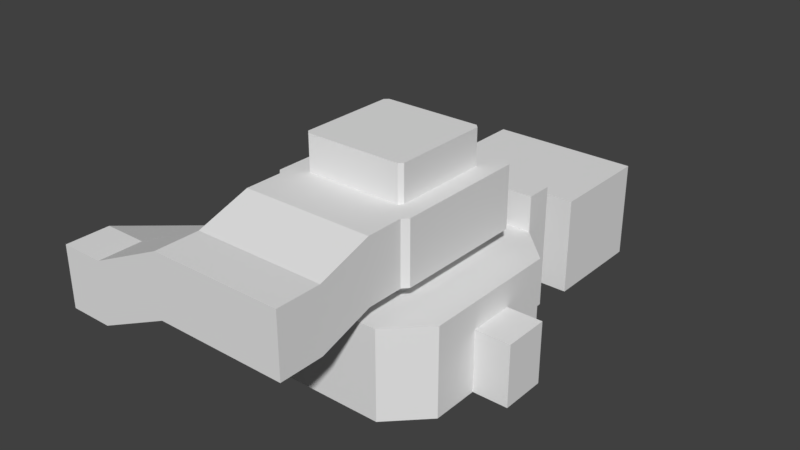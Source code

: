 # Source: test01_04.blend  (saved by Blender 2.78.5; exported with 4.5.12 LTS)
import bpy
from mathutils import Matrix  # noqa: F401  (used for matrix-valued properties, if any)

bpy.ops.wm.read_factory_settings(use_empty=True)
scene = bpy.context.scene
scene.name = 'Scene'

# ---- collections
col_collection_1 = bpy.data.collections.new('Collection 1'); scene.collection.children.link(col_collection_1)

# ---- world
world_world = bpy.data.worlds.new('World'); scene.world = world_world
world_world.color = (0.05088, 0.05088, 0.05088)
world_world.use_sun_shadow = False
world_world.sun_shadow_jitter_overblur = 0.0
world_world.cycles.sampling_method = 'MANUAL'

# ---- meshes
me_stairs = bpy.data.meshes.new('Stairs')
me_stairs.from_pydata([(3.7, 0.0, 0.2), (3.7, 0.0, 0.0), (3.7, 0.001, 0.2), (3.7, 0.001, 0.0), (3.7, 0.6, 0.2), (3.7, 0.6, 0.201), (3.7, 0.0, 0.201), (3.7, 0.6, 0.401), (3.7, 0.601, 0.401), (3.7, 0.601, 0.201), (3.7, 1.2, 0.401), (3.7, 1.2, 0.402), (3.7, 0.6, 0.402), (3.7, 1.2, 0.602), (3.7, 1.201, 0.602), (3.7, 1.201, 0.402), (3.7, 1.8, 0.602), (3.7, 1.8, 0.603), (3.7, 1.2, 0.603), (3.7, 1.8, 0.803), (3.7, 1.801, 0.803), (3.7, 1.801, 0.603), (3.7, 2.4, 0.803), (3.7, 2.4, 0.804), (3.7, 1.8, 0.804), (3.7, 2.4, 1.004), (3.7, 2.401, 1.004), (3.7, 2.401, 0.804), (3.7, 3.0, 1.004), (3.7, 3.0, 1.005), (3.7, 2.4, 1.005), (-3.7, 0.0, 0.2), (-3.7, 0.0, 0.0), (-3.7, 0.001, 0.2), (-3.7, 0.001, 0.0), (-3.7, 0.6, 0.2), (-3.7, 0.6, 0.201), (-3.7, 0.0, 0.201), (-3.7, 0.6, 0.401), (-3.7, 0.601, 0.401), (-3.7, 0.601, 0.201), (-3.7, 1.2, 0.401), (-3.7, 1.2, 0.402), (-3.7, 0.6, 0.402), (-3.7, 1.2, 0.602), (-3.7, 1.201, 0.602), (-3.7, 1.201, 0.402), (-3.7, 1.8, 0.602), (-3.7, 1.8, 0.603), (-3.7, 1.2, 0.603), (-3.7, 1.8, 0.803), (-3.7, 1.801, 0.803), (-3.7, 1.801, 0.603), (-3.7, 2.4, 0.803), (-3.7, 2.4, 0.804), (-3.7, 1.8, 0.804), (-3.7, 2.4, 1.004), (-3.7, 2.401, 1.004), (-3.7, 2.401, 0.804), (-3.7, 3.0, 1.004), (-3.7, 3.0, 1.005), (-3.7, 2.4, 1.005)], [], [(7, 38, 41, 10), (18, 49, 44, 13), (12, 43, 38, 7), (30, 61, 56, 25), (24, 55, 50, 19), (13, 44, 47, 16), (4, 35, 36, 5), (28, 59, 60, 29), (17, 48, 49, 18), (19, 50, 53, 22), (23, 54, 55, 24), (0, 31, 35, 4), (5, 36, 37, 6), (16, 47, 48, 17), (6, 37, 31, 0), (11, 42, 43, 12), (29, 60, 61, 30), (22, 53, 54, 23), (10, 41, 42, 11), (1, 0, 31, 32), (3, 34, 33, 2), (1, 32, 34, 3), (0, 2, 33, 31), (5, 7, 38, 36), (9, 40, 39, 8), (5, 36, 40, 9), (7, 8, 39, 38), (11, 13, 44, 42), (15, 46, 45, 14), (11, 42, 46, 15), (13, 14, 45, 44), (17, 19, 50, 48), (21, 52, 51, 20), (17, 48, 52, 21), (19, 20, 51, 50), (23, 25, 56, 54), (27, 58, 57, 26), (23, 54, 58, 27), (25, 26, 57, 56), (25, 56, 59, 28)])
me_stairs.materials.append(None)
me_stairs.use_remesh_preserve_volume = False
me_stairs.use_remesh_preserve_attributes = False
me_stairs.use_mirror_vertex_groups = False
me_stairs.update()
me_plane = bpy.data.meshes.new('Plane')
me_plane.from_pydata([(-1.0, -1.0, 0.0), (1.0, -1.0, 0.0), (-1.0, 1.0, 0.0), (1.0, 1.0, 0.0), (-1.0, 1.0, 0.25), (-1.0, -1.0, 0.25), (1.0, -1.0, 0.25), (1.0, 1.0, 0.25), (-0.325, -1.0, 0.0), (0.325, -1.0, 0.0), (0.325, 1.0, 0.0), (-0.325, 1.0, 0.0), (-0.325, -1.0, 0.25), (0.325, -1.0, 0.25), (0.325, 1.0, 0.25), (-0.325, 1.0, 0.25), (0.325, 1.075, 0.0), (-0.325, 1.075, 0.0), (0.325, 1.15, 0.05), (0.325, 1.075, 0.05), (-0.325, 1.075, 0.05), (-0.325, 1.15, 0.05), (0.325, 1.225, 0.1), (0.325, 1.15, 0.1), (-0.325, 1.15, 0.1), (-0.325, 1.225, 0.1), (0.325, 1.3, 0.15), (0.325, 1.225, 0.15), (-0.325, 1.225, 0.15), (-0.325, 1.3, 0.15), (0.325, 1.375, 0.2), (0.325, 1.3, 0.2), (-0.325, 1.3, 0.2), (-0.325, 1.375, 0.2), (0.325, 1.5, 0.25), (-0.325, 1.5, 0.25), (-0.325, 1.425, 0.25), (0.325, 1.425, 0.25), (0.325, 1.375, 0.25), (-0.325, 1.375, 0.25), (-1.0, 1.5, 0.25), (1.0, 1.5, 0.25), (0.325, 1.875, 0.25), (-0.325, 1.875, 0.25), (-1.0, 1.875, 0.25), (1.0, 1.875, 0.25), (-1.0, 1.5, 1.5), (1.0, 1.5, 1.5), (0.325, 1.875, 1.5), (-0.325, 1.875, 1.5), (-1.0, 1.875, 1.5), (1.0, 1.875, 1.5), (-1.5, 1.0, 0.25), (-1.5, -1.0, 0.25), (1.5, -1.0, 0.25), (1.5, 1.0, 0.25), (-1.0, -1.5, 0.25), (1.0, -1.5, 0.25), (-0.325, -1.5, 0.25), (0.325, -1.5, 0.25), (-0.725, 0.675, 1.5), (-0.725, -0.675, 1.5), (0.725, -0.675, 1.5), (0.725, 0.675, 1.5), (-0.675, -0.725, 1.5), (0.675, -0.725, 1.5), (-0.325, -0.725, 1.5), (0.325, -0.725, 1.5), (-1.0, 1.5, 2.0), (1.0, 1.5, 2.0), (0.325, 1.875, 2.0), (-0.325, 1.875, 2.0), (-1.0, 1.875, 2.0), (1.0, 1.875, 2.0), (-1.5, 1.0, 1.5), (-1.5, -1.0, 1.5), (1.5, -1.0, 1.5), (1.5, 1.0, 1.5), (0.325, -1.5, 1.5), (0.675, 0.725, 1.5), (-0.675, 0.725, 1.5), (1.0, -1.5, 1.5), (-1.0, -1.5, 1.5), (-0.325, -1.5, 1.5), (0.675, 0.725, 2.625), (-0.675, 0.725, 2.625), (-0.725, 0.675, 2.625), (-0.725, -0.675, 2.625), (0.725, -0.675, 2.625), (0.725, 0.675, 2.625), (0.325, -0.725, 2.625), (0.675, -0.725, 2.625), (-0.675, -0.725, 2.625), (-0.325, -0.725, 2.625), (1.0, 1.875, 1.125), (1.0, 1.5, 1.125), (-0.325, 1.875, 1.125), (0.325, 1.875, 1.125), (-1.0, 1.5, 1.125), (-1.0, 1.875, 1.125), (0.325, -1.5, 1.125), (-0.325, -1.5, 1.125), (-1.5, -1.0, 1.125), (-1.5, 1.0, 1.125), (1.5, 1.0, 1.125), (1.5, -1.0, 1.125), (1.0, -1.5, 1.125), (-1.0, -1.5, 1.125), (0.325, 2.375, 0.25), (-0.325, 2.375, 0.25), (-0.325, 2.375, 1.125), (0.325, 2.375, 1.125), (0.325, 3.875, 0.25), (-0.325, 3.875, 0.25), (-0.325, 3.875, 1.125), (0.325, 3.875, 1.125), (-1.075, 2.375, 1.125), (-1.075, 2.375, 0.25), (1.075, 2.375, 0.25), (1.075, 2.375, 1.125), (-1.075, 3.875, 1.125), (-1.075, 3.875, 0.25), (1.075, 3.875, 0.25), (1.075, 3.875, 1.125), (0.325, 2.375, 1.625), (-0.325, 2.375, 1.625), (0.325, 3.875, 1.625), (-0.325, 3.875, 1.625), (-1.075, 2.375, 1.625), (-1.075, 3.875, 1.625), (1.075, 3.875, 1.625), (1.075, 2.375, 1.625), (-1.0, 0.325, 0.0), (-1.0, -0.325, 0.0), (1.0, -0.325, 0.0), (1.0, 0.325, 0.0), (-1.0, 0.325, 0.25), (-1.0, -0.325, 0.25), (1.0, -0.325, 0.25), (1.0, 0.325, 0.25), (-0.325, -0.325, 0.0), (-0.325, 0.325, 0.0), (0.325, -0.325, 0.0), (0.325, 0.325, 0.0), (-1.5, 0.325, 0.25), (-1.5, -0.325, 0.25), (1.5, -0.325, 0.25), (1.5, 0.325, 0.25), (-1.5, 0.325, 1.5), (-1.5, -0.325, 1.5), (1.5, -0.325, 1.5), (1.5, 0.325, 1.5), (-0.725, 0.225, 1.5), (-0.725, -0.225, 1.5), (0.725, -0.225, 1.5), (0.725, 0.225, 1.5), (-0.725, 0.225, 2.625), (-0.725, -0.225, 2.625), (0.725, -0.225, 2.625), (0.725, 0.225, 2.625), (1.5, -0.325, 1.125), (1.5, 0.325, 1.125), (-1.5, 0.325, 1.125), (-1.5, -0.325, 1.125), (-2.0, 0.325, 0.25), (-2.0, -0.325, 0.25), (-2.0, 0.325, 1.125), (-2.0, -0.325, 1.125), (2.0, -0.325, 0.25), (2.0, 0.325, 0.25), (2.0, -0.325, 1.125), (2.0, 0.325, 1.125), (-2.625, 0.325, 0.25), (-2.625, -0.325, 0.25), (-2.625, 0.325, 1.125), (-2.625, -0.325, 1.125), (-2.0, -2.25, 1.0), (-2.0, -2.25, 1.875), (-2.625, -2.25, 1.0), (-2.625, -2.25, 1.875), (-2.0, -2.875, 1.0), (-2.0, -2.875, 1.875), (-2.625, -2.875, 1.0), (-2.625, -2.875, 1.875), (-0.925, -2.25, 1.5), (-0.925, -2.25, 2.375), (-0.925, -2.875, 1.5), (-0.925, -2.875, 2.375), (0.925, -2.25, 1.5), (0.925, -2.25, 2.375), (0.925, -2.875, 1.5), (0.925, -2.875, 2.375), (-0.925, -1.5, 1.75), (-0.925, -1.5, 2.625), (0.925, -1.5, 1.75), (0.925, -1.5, 2.625), (-0.925, -0.975, 1.75), (-0.925, -0.975, 2.625), (0.925, -0.975, 1.75), (0.925, -0.975, 2.625), (0.725, 0.675, 1.75), (0.675, 0.725, 1.75), (-0.325, -0.725, 1.75), (0.325, -0.725, 1.75), (-0.675, 0.725, 1.75), (-0.725, 0.675, 1.75), (-0.725, -0.675, 1.75), (-0.675, -0.725, 1.75), (0.675, -0.725, 1.75), (0.725, -0.675, 1.75), (0.725, 0.225, 1.75), (0.725, -0.225, 1.75), (-0.725, -0.225, 1.75), (-0.725, 0.225, 1.75), (0.925, 1.05, 2.625), (-0.925, 1.05, 2.625), (-1.0, -0.275, 2.625), (-1.0, -0.9, 2.625), (1.0, 0.35, 2.625), (1.0, 0.975, 2.625), (-1.0, 0.975, 2.625), (1.0, -0.9, 2.625), (1.0, 0.975, 1.75), (-0.925, 1.05, 1.75), (1.0, -0.9, 1.75), (-1.0, 0.35, 2.625), (1.0, -0.275, 2.625), (1.0, 0.35, 1.75), (1.0, -0.275, 1.75), (-1.0, -0.275, 1.75), (-1.0, 0.35, 1.75), (0.925, 1.05, 1.75), (-1.0, 0.975, 1.75), (-1.0, -0.9, 1.75), (0.675, 0.725, 3.125), (-0.675, 0.725, 3.125), (-0.725, -0.225, 3.125), (-0.725, -0.675, 3.125), (0.725, 0.225, 3.125), (0.725, 0.675, 3.125), (-0.725, 0.675, 3.125), (0.325, -0.725, 3.125), (0.675, -0.725, 3.125), (-0.675, -0.725, 3.125), (-0.325, -0.725, 3.125), (0.725, -0.675, 3.125), (-0.725, 0.225, 3.125), (0.725, -0.225, 3.125)], [], [(143, 135, 3, 10), (11, 15, 4, 2), (9, 13, 6, 1), (135, 139, 7, 3), (133, 137, 5, 0), (0, 5, 12, 8), (8, 12, 13, 9), (3, 7, 14, 10), (132, 141, 11, 2), (141, 143, 10, 11), (11, 10, 16, 17), (20, 19, 18, 21), (21, 18, 23, 24), (17, 16, 19, 20), (24, 23, 22, 25), (28, 27, 26, 29), (25, 22, 27, 28), (32, 31, 30, 33), (29, 26, 31, 32), (36, 37, 34, 35), (39, 38, 37, 36), (33, 30, 38, 39), (33, 39, 32), (29, 32, 28), (25, 28, 24), (21, 24, 20), (17, 20, 11), (15, 11, 20, 24, 28, 32, 39), (30, 31, 38), (27, 31, 26), (22, 23, 27), (19, 23, 18), (10, 19, 16), (14, 38, 31, 27, 23, 19, 10), (14, 7, 41, 34), (4, 15, 35, 40), (34, 41, 45, 42), (40, 35, 43, 44), (35, 34, 42, 43), (94, 95, 47, 51), (97, 94, 51, 48), (96, 97, 48, 49), (98, 99, 50, 46), (99, 96, 49, 50), (138, 6, 54, 146), (136, 4, 52, 144), (7, 55, 41), (4, 40, 52), (13, 12, 58, 59), (12, 5, 56, 58), (6, 13, 59, 57), (5, 53, 56), (6, 57, 54), (100, 101, 83, 78), (162, 103, 74, 148), (103, 98, 46, 74), (160, 105, 76, 150), (106, 100, 78, 81), (107, 102, 75, 82), (101, 107, 82, 83), (105, 106, 81, 76), (95, 104, 77, 47), (205, 204, 223, 232), (51, 47, 69, 73), (50, 49, 71, 72), (46, 50, 72, 68), (48, 51, 73, 70), (49, 48, 70, 71), (47, 46, 68, 69), (71, 70, 73, 69, 68, 72), (153, 61, 75, 149), (155, 63, 77, 151), (63, 79, 47, 77), (80, 60, 74, 46), (67, 65, 81, 78), (64, 66, 83, 82), (66, 67, 78, 83), (61, 64, 82, 75), (65, 62, 76, 81), (79, 80, 46, 47), (158, 88, 245, 247), (90, 91, 199), (204, 201, 231, 223), (85, 86, 220, 215), (213, 205, 232, 230), (89, 84, 214, 219), (158, 159, 218, 226), (207, 206, 233, 196), (159, 89, 219, 218), (88, 158, 226, 221), (41, 55, 104, 95), (54, 57, 106, 105), (58, 56, 107, 101), (56, 53, 102, 107), (57, 59, 100, 106), (146, 54, 105, 160), (52, 40, 98, 103), (144, 52, 103, 162), (59, 58, 101, 100), (44, 43, 96, 99), (40, 44, 99, 98), (96, 43, 109, 110), (42, 45, 94, 97), (45, 41, 95, 94), (116, 120, 129, 128), (42, 97, 111, 108), (97, 96, 110, 111), (43, 42, 108, 109), (113, 112, 115, 114), (109, 113, 121, 117), (113, 114, 120, 121), (109, 108, 112, 113), (116, 117, 121, 120), (118, 119, 123, 122), (119, 111, 124, 131), (110, 109, 117, 116), (115, 112, 122, 123), (112, 108, 118, 122), (114, 115, 126, 127), (108, 111, 119, 118), (124, 125, 127, 126), (127, 125, 128, 129), (124, 126, 130, 131), (115, 123, 130, 126), (110, 116, 128, 125), (111, 110, 125, 124), (123, 119, 131, 130), (120, 114, 127, 129), (53, 145, 163, 102), (163, 145, 165, 167), (55, 147, 161, 104), (160, 161, 171, 170), (208, 203, 198), (156, 157, 216, 225), (157, 87, 217, 216), (211, 209, 224, 228), (89, 159, 238, 239), (157, 156, 246, 236), (62, 154, 150, 76), (154, 155, 151, 150), (60, 152, 148, 74), (152, 153, 149, 148), (104, 161, 151, 77), (161, 160, 150, 151), (102, 163, 149, 75), (163, 162, 148, 149), (5, 137, 145, 53), (137, 136, 144, 145), (7, 139, 147, 55), (139, 138, 146, 147), (8, 9, 142, 140), (140, 142, 143, 141), (0, 8, 140, 133), (133, 140, 141, 132), (2, 4, 136, 132), (132, 136, 137, 133), (1, 6, 138, 134), (134, 138, 139, 135), (9, 1, 134, 142), (142, 134, 135, 143), (145, 144, 164, 165), (144, 162, 166, 164), (162, 163, 167, 166), (169, 168, 170, 171), (161, 147, 169, 171), (147, 146, 168, 169), (146, 160, 170, 168), (173, 172, 174, 175), (165, 164, 172, 173), (164, 166, 174, 172), (166, 167, 175, 174), (165, 173, 178, 176), (176, 178, 182, 180), (167, 165, 176, 177), (175, 167, 177, 179), (173, 175, 179, 178), (181, 180, 182, 183), (176, 180, 186, 184), (179, 177, 181, 183), (178, 179, 183, 182), (186, 187, 191, 190), (177, 176, 184, 185), (181, 177, 185, 187), (180, 181, 187, 186), (189, 188, 190, 191), (184, 186, 190, 188), (189, 185, 193, 195), (187, 185, 189, 191), (194, 195, 199, 198), (185, 184, 192, 193), (188, 189, 195, 194), (192, 194, 198, 196), (193, 192, 196, 197), (195, 193, 197, 199), (153, 152, 213, 212), (61, 153, 212, 206), (155, 154, 211, 210), (63, 155, 210, 200), (66, 64, 207, 202), (62, 65, 208, 209), (154, 62, 209, 211), (65, 67, 203, 208), (64, 61, 206, 207), (152, 60, 205, 213), (80, 79, 201, 204), (60, 80, 204, 205), (67, 66, 202, 203), (79, 63, 200, 201), (231, 222, 219, 214), (232, 223, 215, 220), (223, 231, 214, 215), (230, 232, 220, 225), (196, 233, 217, 197), (228, 224, 221, 226), (224, 198, 199, 221), (222, 227, 218, 219), (227, 228, 226, 218), (233, 229, 216, 217), (229, 230, 225, 216), (92, 93, 197), (203, 202, 196, 198), (93, 90, 199, 197), (201, 200, 222, 231), (87, 92, 197, 217), (212, 213, 230, 229), (206, 212, 229, 233), (91, 88, 221, 199), (210, 211, 228, 227), (200, 210, 227, 222), (202, 207, 196), (209, 208, 198, 224), (86, 156, 225, 220), (84, 85, 215, 214), (246, 240, 235, 234, 239, 238), (237, 236, 247, 245, 242, 241, 244, 243), (236, 246, 238, 247), (84, 89, 239, 234), (159, 158, 247, 238), (86, 85, 235, 240), (91, 90, 241, 242), (93, 92, 243, 244), (90, 93, 244, 241), (85, 84, 234, 235), (92, 87, 237, 243), (156, 86, 240, 246), (87, 157, 236, 237), (88, 91, 242, 245)])
me_plane.use_remesh_preserve_volume = False
me_plane.use_remesh_preserve_attributes = False
me_plane.use_mirror_vertex_groups = False
me_plane.update()

# ---- objects
ob_stairs__col = bpy.data.objects.new('Stairs -col', me_stairs)
ob_level__col = bpy.data.objects.new('level -col', me_plane)

# ---- transforms, parenting, visibility, modifiers, constraints
ob_stairs__col.location = (0.0, -9.0, 6.0)
ob_stairs__col.lineart.crease_threshold = 0.0
ob_level__col.location = (0.0, 0.0, 0.0)
ob_level__col.scale = (4.0, 4.0, 4.0)
ob_level__col.lineart.crease_threshold = 0.0

# ---- collection membership
col_collection_1.objects.link(ob_stairs__col)
col_collection_1.objects.link(ob_level__col)

# ---- scene / render settings (as saved in the file)
scene.frame_start = 1; scene.frame_end = 250; scene.frame_set(1)
scene.render.engine = 'CYCLES'
scene.render.fps = 30
scene.render.dither_intensity = 0.0
scene.cycles.use_denoising = False
scene.cycles.samples = 128
scene.cycles.sampling_pattern = 'TABULATED_SOBOL'
scene.cycles.use_adaptive_sampling = False
scene.cycles.use_light_tree = False
scene.cycles.blur_glossy = 0.0
scene.cycles.sample_clamp_indirect = 0.0
scene.view_settings.view_transform = 'Standard'
bpy.context.view_layer.update()

# ---- added for rendering (the .blend has no active camera and no usable light): camera, sun
cam_auto = bpy.data.cameras.new('AutoCamera')
cam_auto.lens = 50.0
cam_auto.sensor_width = 36.0
cam_auto.clip_end = 1000.0
ob_auto_camera = bpy.data.objects.new('AutoCamera', cam_auto)
scene.collection.objects.link(ob_auto_camera)
ob_auto_camera.location = (31.1659, -36.8991, 32.1827)
ob_auto_camera.rotation_euler = (1.09748, -7.21219e-08, 0.694738)
scene.camera = ob_auto_camera
light_auto_sun = bpy.data.lights.new('AutoSun', 'SUN')
light_auto_sun.energy = 3.0
light_auto_sun.angle = 0.0523599
ob_auto_sun = bpy.data.objects.new('AutoSun', light_auto_sun)
scene.collection.objects.link(ob_auto_sun)
ob_auto_sun.rotation_euler = (0.872665, 0.174533, 0.523599)
bpy.context.view_layer.update()
